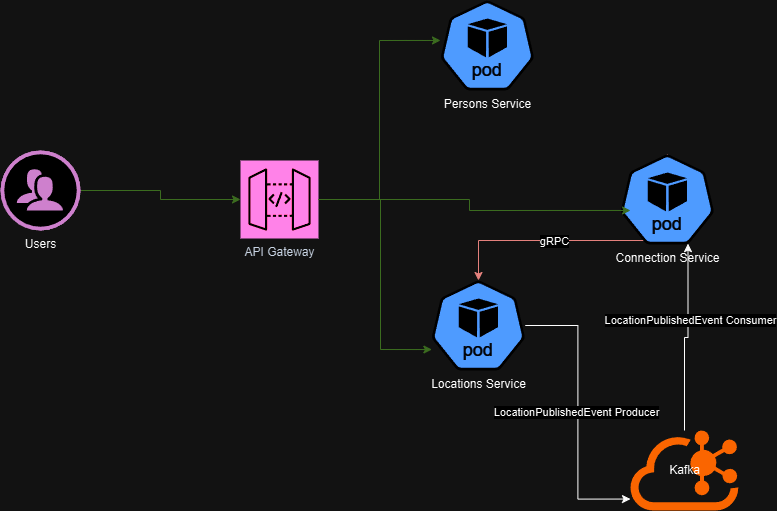

The diagram above was exported from draw.io. Its source (the exported page's mxGraphModel, read from the mxfile embedded in the PNG):
<mxGraphModel dx="792" dy="1097" grid="1" gridSize="10" guides="1" tooltips="1" connect="1" arrows="1" fold="1" page="1" pageScale="1" pageWidth="850" pageHeight="1100" math="0" shadow="0">
  <root>
    <mxCell id="0" />
    <mxCell id="1" parent="0" />
    <mxCell id="XsnFfS8HID8gQCV4glUy-8" style="edgeStyle=orthogonalEdgeStyle;rounded=0;orthogonalLoop=1;jettySize=auto;html=1;fillColor=#d5e8d4;strokeColor=#82b366;" parent="1" source="XsnFfS8HID8gQCV4glUy-1" target="XsnFfS8HID8gQCV4glUy-2" edge="1">
      <mxGeometry relative="1" as="geometry" />
    </mxCell>
    <mxCell id="XsnFfS8HID8gQCV4glUy-1" value="Users" style="verticalLabelPosition=bottom;sketch=0;html=1;fillColor=#A153A0;strokeColor=#ffffff;verticalAlign=top;align=center;points=[[0,0.5,0],[0.125,0.25,0],[0.25,0,0],[0.5,0,0],[0.75,0,0],[0.875,0.25,0],[1,0.5,0],[0.875,0.75,0],[0.75,1,0],[0.5,1,0],[0.125,0.75,0]];pointerEvents=1;shape=mxgraph.cisco_safe.compositeIcon;bgIcon=ellipse;resIcon=mxgraph.cisco_safe.design.users;" parent="1" vertex="1">
      <mxGeometry x="70" y="450" width="80" height="80" as="geometry" />
    </mxCell>
    <mxCell id="XsnFfS8HID8gQCV4glUy-2" value="API Gateway" style="sketch=0;points=[[0,0,0],[0.25,0,0],[0.5,0,0],[0.75,0,0],[1,0,0],[0,1,0],[0.25,1,0],[0.5,1,0],[0.75,1,0],[1,1,0],[0,0.25,0],[0,0.5,0],[0,0.75,0],[1,0.25,0],[1,0.5,0],[1,0.75,0]];outlineConnect=0;fontColor=#232F3E;fillColor=#E7157B;strokeColor=#ffffff;dashed=0;verticalLabelPosition=bottom;verticalAlign=top;align=center;html=1;fontSize=12;fontStyle=0;aspect=fixed;shape=mxgraph.aws4.resourceIcon;resIcon=mxgraph.aws4.api_gateway;" parent="1" vertex="1">
      <mxGeometry x="310" y="460" width="78" height="78" as="geometry" />
    </mxCell>
    <mxCell id="XsnFfS8HID8gQCV4glUy-3" value="Persons Service" style="aspect=fixed;sketch=0;html=1;dashed=0;whitespace=wrap;verticalLabelPosition=bottom;verticalAlign=top;fillColor=#2875E2;strokeColor=#ffffff;points=[[0.005,0.63,0],[0.1,0.2,0],[0.9,0.2,0],[0.5,0,0],[0.995,0.63,0],[0.72,0.99,0],[0.5,1,0],[0.28,0.99,0]];shape=mxgraph.kubernetes.icon2;kubernetesLabel=1;prIcon=pod" parent="1" vertex="1">
      <mxGeometry x="510" y="300" width="93.75" height="90" as="geometry" />
    </mxCell>
    <mxCell id="XsnFfS8HID8gQCV4glUy-12" style="edgeStyle=orthogonalEdgeStyle;rounded=0;orthogonalLoop=1;jettySize=auto;html=1;fillColor=#f8cecc;strokeColor=#b85450;exitX=0.5;exitY=0;exitDx=0;exitDy=0;exitPerimeter=0;" parent="1" source="XsnFfS8HID8gQCV4glUy-5" target="XsnFfS8HID8gQCV4glUy-4" edge="1">
      <mxGeometry relative="1" as="geometry">
        <mxPoint x="650.0000000000001" y="500" as="sourcePoint" />
        <mxPoint x="630" y="380" as="targetPoint" />
        <Array as="points">
          <mxPoint x="737" y="540" />
          <mxPoint x="548" y="540" />
        </Array>
      </mxGeometry>
    </mxCell>
    <mxCell id="XsnFfS8HID8gQCV4glUy-13" value="gRPC" style="edgeLabel;html=1;align=center;verticalAlign=middle;resizable=0;points=[];" parent="XsnFfS8HID8gQCV4glUy-12" vertex="1" connectable="0">
      <mxGeometry x="0.2663" relative="1" as="geometry">
        <mxPoint as="offset" />
      </mxGeometry>
    </mxCell>
    <mxCell id="XsnFfS8HID8gQCV4glUy-4" value="Locations Service" style="aspect=fixed;sketch=0;html=1;dashed=0;whitespace=wrap;verticalLabelPosition=bottom;verticalAlign=top;fillColor=#2875E2;strokeColor=#ffffff;points=[[0.005,0.63,0],[0.1,0.2,0],[0.9,0.2,0],[0.5,0,0],[0.995,0.63,0],[0.72,0.99,0],[0.5,1,0],[0.28,0.99,0]];shape=mxgraph.kubernetes.icon2;kubernetesLabel=1;prIcon=pod" parent="1" vertex="1">
      <mxGeometry x="501" y="580" width="93.75" height="90" as="geometry" />
    </mxCell>
    <mxCell id="XsnFfS8HID8gQCV4glUy-5" value="Connection Service" style="aspect=fixed;sketch=0;html=1;dashed=0;whitespace=wrap;verticalLabelPosition=bottom;verticalAlign=top;fillColor=#2875E2;strokeColor=#ffffff;points=[[0.005,0.63,0],[0.1,0.2,0],[0.9,0.2,0],[0.5,0,0],[0.995,0.63,0],[0.72,0.99,0],[0.5,1,0],[0.28,0.99,0]];shape=mxgraph.kubernetes.icon2;kubernetesLabel=1;prIcon=pod" parent="1" vertex="1">
      <mxGeometry x="690" y="454" width="93.75" height="90" as="geometry" />
    </mxCell>
    <mxCell id="XsnFfS8HID8gQCV4glUy-9" style="edgeStyle=orthogonalEdgeStyle;rounded=0;orthogonalLoop=1;jettySize=auto;html=1;entryX=0;entryY=0.444;entryDx=0;entryDy=0;entryPerimeter=0;fillColor=#d5e8d4;strokeColor=#82b366;" parent="1" source="XsnFfS8HID8gQCV4glUy-2" target="XsnFfS8HID8gQCV4glUy-3" edge="1">
      <mxGeometry relative="1" as="geometry" />
    </mxCell>
    <mxCell id="XsnFfS8HID8gQCV4glUy-10" style="edgeStyle=orthogonalEdgeStyle;rounded=0;orthogonalLoop=1;jettySize=auto;html=1;entryX=0.004;entryY=0.767;entryDx=0;entryDy=0;entryPerimeter=0;fillColor=#d5e8d4;strokeColor=#82b366;" parent="1" source="XsnFfS8HID8gQCV4glUy-2" target="XsnFfS8HID8gQCV4glUy-4" edge="1">
      <mxGeometry relative="1" as="geometry">
        <Array as="points">
          <mxPoint x="450" y="499" />
          <mxPoint x="450" y="649" />
        </Array>
      </mxGeometry>
    </mxCell>
    <mxCell id="XsnFfS8HID8gQCV4glUy-11" style="edgeStyle=orthogonalEdgeStyle;rounded=0;orthogonalLoop=1;jettySize=auto;html=1;entryX=0.107;entryY=0.622;entryDx=0;entryDy=0;entryPerimeter=0;fillColor=#d5e8d4;strokeColor=#82b366;" parent="1" source="XsnFfS8HID8gQCV4glUy-2" target="XsnFfS8HID8gQCV4glUy-5" edge="1">
      <mxGeometry relative="1" as="geometry" />
    </mxCell>
    <mxCell id="XsnFfS8HID8gQCV4glUy-14" value="Kafka" style="points=[];aspect=fixed;html=1;align=center;shadow=0;dashed=0;fillColor=#FF6A00;strokeColor=none;shape=mxgraph.alibaba_cloud.kafka;" parent="1" vertex="1">
      <mxGeometry x="700" y="730" width="108" height="80" as="geometry" />
    </mxCell>
    <mxCell id="XsnFfS8HID8gQCV4glUy-15" style="edgeStyle=orthogonalEdgeStyle;rounded=0;orthogonalLoop=1;jettySize=auto;html=1;entryX=0;entryY=0.857;entryDx=0;entryDy=0;entryPerimeter=0;" parent="1" source="XsnFfS8HID8gQCV4glUy-4" target="XsnFfS8HID8gQCV4glUy-14" edge="1">
      <mxGeometry relative="1" as="geometry" />
    </mxCell>
    <mxCell id="XsnFfS8HID8gQCV4glUy-17" value="LocationPublishedEvent Producer" style="edgeLabel;html=1;align=center;verticalAlign=middle;resizable=0;points=[];" parent="XsnFfS8HID8gQCV4glUy-15" vertex="1" connectable="0">
      <mxGeometry x="-0.0056" y="-2" relative="1" as="geometry">
        <mxPoint as="offset" />
      </mxGeometry>
    </mxCell>
    <mxCell id="XsnFfS8HID8gQCV4glUy-16" style="edgeStyle=orthogonalEdgeStyle;rounded=0;orthogonalLoop=1;jettySize=auto;html=1;entryX=0.72;entryY=0.99;entryDx=0;entryDy=0;entryPerimeter=0;" parent="1" source="XsnFfS8HID8gQCV4glUy-14" target="XsnFfS8HID8gQCV4glUy-5" edge="1">
      <mxGeometry relative="1" as="geometry" />
    </mxCell>
    <mxCell id="XsnFfS8HID8gQCV4glUy-19" value="LocationPublishedEvent Consumer" style="edgeLabel;html=1;align=center;verticalAlign=middle;resizable=0;points=[];" parent="XsnFfS8HID8gQCV4glUy-16" vertex="1" connectable="0">
      <mxGeometry x="0.2027" y="-2" relative="1" as="geometry">
        <mxPoint as="offset" />
      </mxGeometry>
    </mxCell>
  </root>
</mxGraphModel>